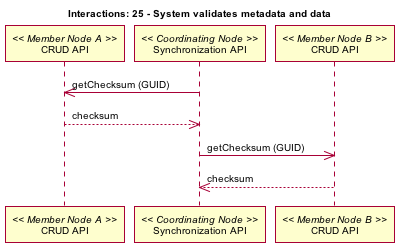

The diagram above was rendered by PlantUML. Its source (embedded in the PNG):
@startuml images/25_interaction.png
skinparam activityFontColor black
skinparam activityFontSize 10
skinparam activityFontName arial
skinparam activityArrowFontColor black
skinparam activityArrowFontSize 10
skinparam activityArrowFontName arial
skinparam classArrowFontColor black
skinparam classArrowFontSize 10
skinparam classArrowFontName arial
skinparam classAttributeFontColor black
skinparam classAttributeFontSize 10
skinparam classAttributeFontName arial
skinparam classFontColor black
skinparam classFontSize 10
skinparam classFontName arial
skinparam componentFontColor black
skinparam componentFontSize 10
skinparam componentFontName arial
skinparam componentArrowFontColor black
skinparam componentArrowFontSize 10
skinparam componentArrowFontName arial
skinparam noteFontColor black
skinparam noteFontSize 10
skinparam noteFontName arial
skinparam packageFontColor black
skinparam packageFontSize 10
skinparam packageFontName arial
skinparam sequenceActorFontColor black
skinparam sequenceActorFontSize 10
skinparam sequenceActorFontName arial
skinparam sequenceArrowFontColor black
skinparam sequenceArrowFontSize 10
skinparam sequenceArrowFontName arial
skinparam sequenceGroupingFontColor black
skinparam sequenceGroupingFontSize 10
skinparam sequenceGroupingFontName arial
skinparam sequenceGroupingHeaderFontColor black
skinparam sequenceGroupingHeaderFontSize 10
skinparam sequenceGroupingHeaderFontName arial
skinparam sequenceParticipantFontColor black
skinparam sequenceParticipantFontSize 10
skinparam sequenceParticipantFontName arial
skinparam sequenceTitleFontColor black
skinparam sequenceTitleFontSize 10
skinparam sequenceTitleFontName arial
skinparam titleFontColor black
skinparam titleFontSize 10
skinparam titleFontName arial
skinparam usecaseFontColor black
skinparam usecaseFontSize 10
skinparam usecaseFontName arial
skinparam usecaseActorFontColor black
skinparam usecaseActorFontSize 10
skinparam usecaseActorFontName arial
skinparam usecaseArrowFontColor black
skinparam usecaseArrowFontSize 10
skinparam usecaseArrowFontName arial
title Interactions: 25 - System validates metadata and data
participant "CRUD API" as m_crud_a << Member Node A >>
participant "Synchronization API" as c_sync << Coordinating Node >>
c_sync -> m_crud_a: getChecksum (GUID)
c_sync <-- m_crud_a: checksum
participant "CRUD API" as m_crud_b << Member Node B >>
c_sync -> m_crud_b: getChecksum (GUID)
c_sync <-- m_crud_b: checksum
@enduml